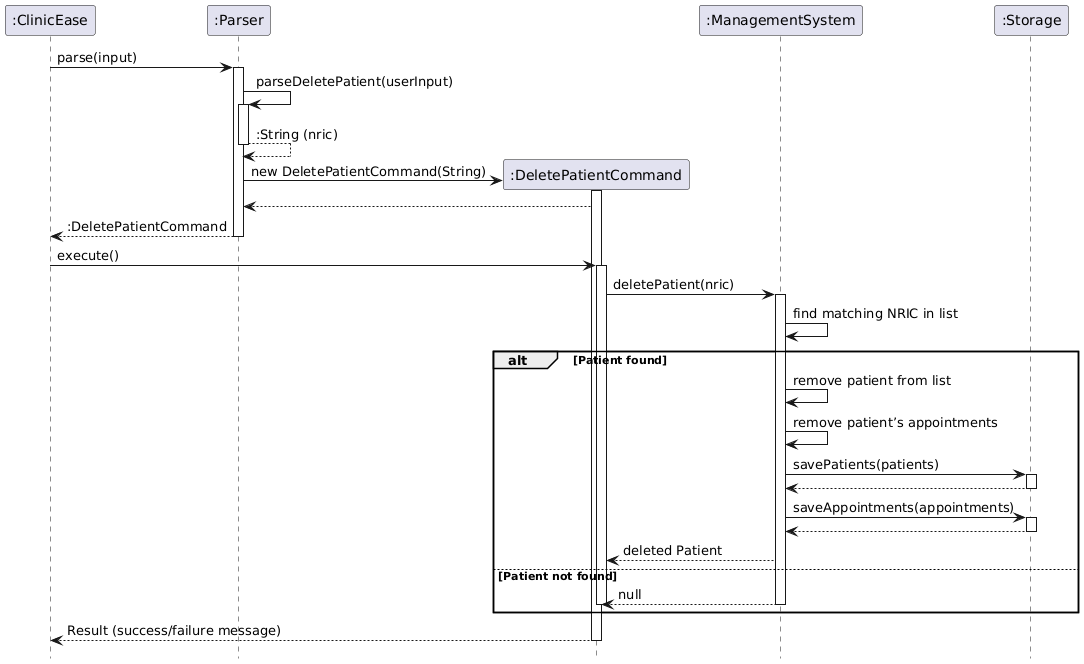

The diagram above was rendered by PlantUML. Its source (embedded in the PNG):
@startuml
hide footbox

participant ":ClinicEase" as ClinicEase
participant ":Parser" as Parser
participant ":DeletePatientCommand" as DeletePatientCommand
participant ":ManagementSystem" as ManagementSystem
participant ":Storage" as Storage

ClinicEase -> Parser : parse(input)
activate Parser

Parser -> Parser : parseDeletePatient(userInput)
activate Parser
Parser --> Parser : :String (nric)
deactivate Parser

create DeletePatientCommand
Parser -> DeletePatientCommand : new DeletePatientCommand(String)
activate DeletePatientCommand
DeletePatientCommand --> Parser
Parser --> ClinicEase : :DeletePatientCommand
deactivate Parser

ClinicEase -> DeletePatientCommand : execute()
activate DeletePatientCommand
DeletePatientCommand -> ManagementSystem : deletePatient(nric)
activate ManagementSystem
ManagementSystem -> ManagementSystem : find matching NRIC in list

alt Patient found
    ManagementSystem -> ManagementSystem : remove patient from list
    ManagementSystem -> ManagementSystem : remove patient’s appointments
    ManagementSystem -> Storage : savePatients(patients)
    activate Storage
    Storage --> ManagementSystem
    deactivate Storage

    ManagementSystem -> Storage : saveAppointments(appointments)
    activate Storage
    Storage --> ManagementSystem
    deactivate Storage

    ManagementSystem --> DeletePatientCommand : deleted Patient
else Patient not found
    ManagementSystem --> DeletePatientCommand : null
    deactivate ManagementSystem
     deactivate DeletePatientCommand
end

DeletePatientCommand --> ClinicEase : Result (success/failure message)
deactivate DeletePatientCommand
@enduml